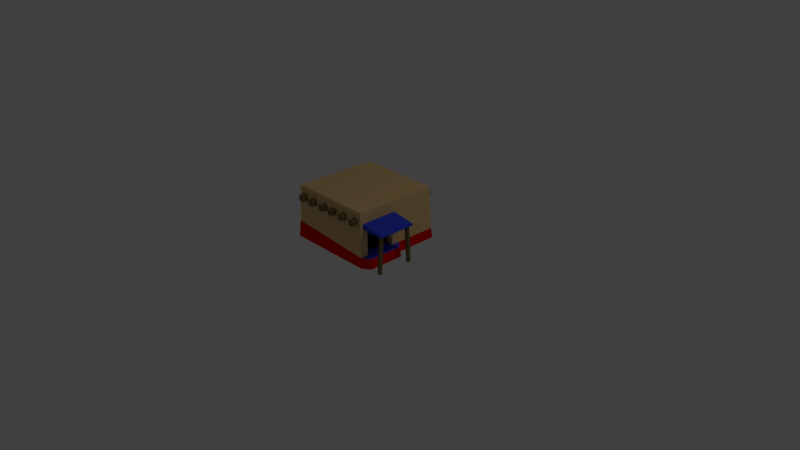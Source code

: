 # Source: vendor_2x2.blend  (saved by Blender 2.79.0; exported with 4.5.12 LTS)
import bpy
from mathutils import Matrix  # noqa: F401  (used for matrix-valued properties, if any)

bpy.ops.wm.read_factory_settings(use_empty=True)
scene = bpy.context.scene
scene.name = 'Scene'

# ---- collections
col_collection_1 = bpy.data.collections.new('Collection 1'); scene.collection.children.link(col_collection_1)

# ---- materials (node trees are filled in below, after node groups)
mat_material = bpy.data.materials.new('Material')
mat_material.alpha_threshold = 0.0
mat_material.use_transparent_shadow = False
mat_material.diffuse_color = (0.8, 0.542, 0.2398, 1.0)
mat_material.roughness = 0.5
mat_material.line_color = (0.0, 0.0, 0.0, 1.0)
mat_material_001 = bpy.data.materials.new('Material.001')
mat_material_001.alpha_threshold = 0.0
mat_material_001.use_transparent_shadow = False
mat_material_001.diffuse_color = (0.8, 0.0, 0.001913, 1.0)
mat_material_001.roughness = 0.5
mat_material_002 = bpy.data.materials.new('Material.002')
mat_material_002.alpha_threshold = 0.0
mat_material_002.use_transparent_shadow = False
mat_material_002.diffuse_color = (0.1902, 0.1425, 0.05832, 1.0)
mat_material_002.roughness = 0.5
mat_material_003 = bpy.data.materials.new('Material.003')
mat_material_003.alpha_threshold = 0.0
mat_material_003.use_transparent_shadow = False
mat_material_003.diffuse_color = (0.04396, 0.07437, 0.8, 1.0)
mat_material_003.roughness = 0.5
mat_material_004 = bpy.data.materials.new('Material.004')
mat_material_004.alpha_threshold = 0.0
mat_material_004.use_transparent_shadow = False
mat_material_004.diffuse_color = (0.0, 0.0, 0.0, 1.0)
mat_material_004.roughness = 0.5

# ---- material node trees

# ---- world
world_world = bpy.data.worlds.new('World'); scene.world = world_world
world_world.color = (0.05088, 0.05088, 0.05088)
world_world.use_sun_shadow = False
world_world.sun_shadow_jitter_overblur = 0.0
world_world.cycles.sampling_method = 'MANUAL'

# ---- cameras
cam_camera = bpy.data.cameras.new('Camera')
cam_camera.clip_end = 100.0
cam_camera.lens = 35.0
cam_camera.sensor_width = 32.0
cam_camera.sensor_height = 18.0
cam_camera.ortho_scale = 7.314
cam_camera.dof.focus_distance = 0.0
cam_camera.dof.aperture_fstop = 128.0

# ---- lights
light_lamp = bpy.data.lights.new('Lamp', 'POINT')
light_lamp.transmission_factor = 0.0
light_lamp.cutoff_distance = 30.0
light_lamp.energy = 100.0
light_lamp.shadow_buffer_clip_start = 1.001
light_lamp.shadow_soft_size = 0.1
light_lamp.shadow_maximum_resolution = 0.006
light_lamp.use_absolute_resolution = True

# ---- meshes
me_cube = bpy.data.meshes.new('Cube')
me_cube.from_pydata([(-0.4372, 0.3311, 0.001068), (0.2294, 0.3311, 0.001068), (0.2294, -0.3355, 0.001068), (-0.4372, -0.3355, 0.001068), (0.1955, 0.2971, 0.6458), (0.1955, -0.3016, 0.6458), (-0.4032, -0.3016, 0.6458), (0.2124, 0.3141, 0.1376), (0.2124, -0.3185, 0.1376), (-0.4202, -0.3185, 0.1891), (0.5335, -0.2629, 0.5126), (0.5335, -0.2629, 0.5356), (0.1826, -0.2629, 0.5126), (0.1826, -0.2629, 0.5855), (0.5335, 0.2616, 0.5126), (0.5335, 0.2616, 0.5356), (0.1826, 0.2616, 0.5126), (0.1826, 0.2616, 0.5855), (-0.6542, -0.3813, 0.5652), (0.193, 0.2946, 0.7413), (-0.4007, -0.2991, 0.7413), (0.193, -0.2991, 0.7413), (-0.6542, 0.9622, 0.5652), (-0.8492, -0.3813, 0.5652), (-0.731, -0.3813, 0.642), (-0.731, 0.9622, 0.642), (-0.731, -0.3813, 0.5652), (-0.731, 0.9622, 0.5652), (-0.6542, -0.3813, 0.642), (-0.6542, 0.9622, 0.642), (0.4957, 0.2229, -0.01321), (0.4957, 0.1913, 0.5295), (0.4547, 0.2229, -0.01321), (0.4547, 0.1913, 0.5295), (0.4957, 0.2638, -0.01082), (0.4957, 0.2322, 0.5319), (0.4547, 0.2638, -0.01082), (0.4547, 0.2322, 0.5319), (0.4957, -0.234, 0.5319), (0.4957, -0.2656, -0.01082), (0.4547, -0.234, 0.5319), (0.4547, -0.2656, -0.01082), (0.4957, -0.1931, 0.5295), (0.4957, -0.2247, -0.01321), (0.4547, -0.1931, 0.5295), (0.4547, -0.2247, -0.01321), (0.3353, 0.2503, 0.001068), (0.3353, -0.2548, 0.001068), (0.3183, 0.2375, 0.1376), (0.3183, -0.2419, 0.1376), (0.2106, 0.2012, 0.1363), (0.1973, 0.1903, 0.4712), (0.2106, -0.2056, 0.1363), (0.1973, -0.1947, 0.4712), (0.1176, 0.2012, 0.1363), (0.1043, 0.1903, 0.4712), (0.1176, -0.2056, 0.1363), (0.1043, -0.1947, 0.4712), (-0.06893, -0.3813, 0.5652), (-0.06893, -0.3813, 0.642), (-0.1457, -0.3813, 0.5652), (-0.1457, -0.3813, 0.642), (-0.06893, 0.9622, 0.5652), (-0.06893, 0.9622, 0.642), (-0.1457, 0.9622, 0.5652), (-0.1457, 0.9622, 0.642), (-0.264, -0.3813, 0.5652), (-0.264, -0.3813, 0.642), (-0.3408, -0.3813, 0.5652), (-0.3408, -0.3813, 0.642), (-0.264, 0.9622, 0.5652), (-0.264, 0.9622, 0.642), (-0.3408, 0.9622, 0.5652), (-0.3408, 0.9622, 0.642), (0.1401, -0.3813, 0.5652), (0.1401, -0.3813, 0.642), (0.06326, -0.3813, 0.5652), (0.06326, -0.3813, 0.642), (0.1401, 0.9622, 0.5652), (0.1401, 0.9622, 0.642), (0.06326, 0.9622, 0.5652), (0.06326, 0.9622, 0.642), (-0.4372, 0.9243, 0.001068), (0.2294, 0.9243, 0.001068), (-0.4202, 0.9073, 0.1841), (-0.4032, 0.8903, 0.6458), (0.2124, 0.9073, 0.1376), (0.1955, 0.8903, 0.6458), (-0.4007, 0.8878, 0.7413), (0.193, 0.8878, 0.7413), (-1.021, 0.3311, 0.001068), (-1.021, -0.3355, 0.001068), (-1.004, 0.3141, 0.2294), (-0.9875, 0.2971, 0.6458), (-1.004, -0.3185, 0.2294), (-0.9875, -0.3016, 0.6458), (-0.9875, 0.8903, 0.6458), (-0.985, 0.2946, 0.7413), (-0.985, 0.8878, 0.7413), (-0.985, -0.2991, 0.7413), (-1.004, 0.9073, 0.2294), (-1.021, 0.9243, 0.001068), (-0.8492, -0.3813, 0.642), (-0.926, -0.3813, 0.5652), (-0.926, -0.3813, 0.642), (-0.8492, 0.9622, 0.5652), (-0.8492, 0.9622, 0.642), (-0.926, 0.9622, 0.5652), (-0.926, 0.9622, 0.642), (-0.4452, -0.3813, 0.5652), (-0.4452, -0.3813, 0.642), (-0.522, -0.3813, 0.5652), (-0.522, -0.3813, 0.642), (-0.4452, 0.9622, 0.5652), (-0.4452, 0.9622, 0.642), (-0.522, 0.9622, 0.5652), (-0.522, 0.9622, 0.642)], [], [(0, 1, 2, 3), (5, 4, 19, 21), (82, 0, 90, 101), (4, 5, 53, 51), (8, 5, 6, 9), (88, 85, 96, 98), (26, 24, 25, 27), (2, 8, 9, 3), (1, 7, 48, 46), (19, 4, 87, 89), (10, 11, 13, 12), (12, 13, 17, 16), (16, 17, 15, 14), (14, 15, 11, 10), (12, 16, 14, 10), (17, 13, 11, 15), (103, 107, 105, 23), (18, 28, 24, 26), (6, 5, 21, 20), (85, 84, 100, 96), (105, 106, 102, 23), (107, 108, 106, 105), (103, 104, 108, 107), (23, 102, 104, 103), (25, 24, 28, 29), (27, 25, 29, 22), (26, 27, 22, 18), (22, 29, 28, 18), (30, 31, 33, 32), (32, 33, 37, 36), (36, 37, 35, 34), (34, 35, 31, 30), (32, 36, 34, 30), (37, 33, 31, 35), (43, 39, 41, 45), (43, 42, 38, 39), (45, 44, 42, 43), (41, 40, 44, 45), (38, 42, 44, 40), (39, 38, 40, 41), (46, 48, 49, 47), (7, 8, 49, 48), (2, 1, 46, 47), (8, 2, 47, 49), (53, 52, 56, 57), (5, 8, 52, 53), (7, 4, 51, 50), (8, 7, 50, 52), (54, 55, 57, 56), (51, 53, 57, 55), (50, 51, 55, 54), (52, 50, 54, 56), (58, 59, 61, 60), (60, 61, 65, 64), (64, 65, 63, 62), (62, 63, 59, 58), (60, 64, 62, 58), (65, 61, 59, 63), (66, 67, 69, 68), (68, 69, 73, 72), (72, 73, 71, 70), (70, 71, 67, 66), (68, 72, 70, 66), (73, 69, 67, 71), (74, 75, 77, 76), (76, 77, 81, 80), (80, 81, 79, 78), (78, 79, 75, 74), (76, 80, 78, 74), (81, 77, 75, 79), (84, 85, 87, 86), (82, 84, 86, 83), (87, 85, 88, 89), (89, 98, 99, 21), (4, 7, 86, 87), (7, 1, 83, 86), (6, 20, 99, 95), (1, 0, 82, 83), (90, 92, 100, 101), (92, 90, 91, 94), (93, 92, 94, 95), (93, 97, 98, 96), (93, 95, 99, 97), (92, 93, 96, 100), (9, 6, 95, 94), (0, 3, 91, 90), (84, 82, 101, 100), (3, 9, 94, 91), (108, 104, 102, 106), (109, 110, 112, 111), (111, 112, 116, 115), (115, 116, 114, 113), (113, 114, 110, 109), (111, 115, 113, 109), (116, 112, 110, 114)])
me_cube.polygons.foreach_set('material_index', [0, 0, 0, 0, 0, 0, 2, 1, 1, 0, 3, 3, 3, 3, 3, 3, 2, 2, 0, 0, 2, 2, 2, 2, 2, 2, 2, 2, 2, 2, 2, 2, 2, 2, 2, 2, 2, 2, 2, 2, 1, 3, 0, 1, 0, 0, 0, 0, 4, 0, 0, 3, 2, 2, 2, 2, 2, 2, 2, 2, 2, 2, 2, 2, 2, 2, 2, 2, 2, 2, 0, 1, 0, 0, 0, 1, 0, 0, 1, 1, 0, 0, 0, 0, 0, 0, 1, 1, 2, 2, 2, 2, 2, 2, 2])
me_cube.materials.append(mat_material)
me_cube.materials.append(mat_material_001)
me_cube.materials.append(mat_material_002)
me_cube.materials.append(mat_material_003)
me_cube.materials.append(mat_material_004)
me_cube.use_remesh_preserve_volume = False
me_cube.use_remesh_preserve_attributes = False
me_cube.use_mirror_vertex_groups = False
me_cube.update()

# ---- objects
ob_cube = bpy.data.objects.new('Cube', me_cube)
ob_lamp = bpy.data.objects.new('Lamp', light_lamp)
ob_camera = bpy.data.objects.new('Camera', cam_camera)

# ---- transforms, parenting, visibility, modifiers, constraints
ob_cube.location = (0.0, 0.0, 0.0)
ob_cube.lock_rotations_4d = False
ob_cube.empty_display_type = 'ARROWS'
ob_cube.lineart.crease_threshold = 0.0
ob_lamp.parent = ob_cube
ob_lamp.location = (4.076, 1.005, 5.904)
ob_lamp.rotation_euler = (0.6503, 0.05522, 1.866)
ob_lamp.lock_rotations_4d = False
ob_lamp.empty_display_type = 'ARROWS'
ob_lamp.color = (0.0, 0.0, 0.0, 0.0)
ob_lamp.lineart.crease_threshold = 0.0
ob_camera.location = (7.481, -6.508, 5.344)
ob_camera.rotation_euler = (1.109, 0.0, 0.8149)
ob_camera.lock_rotations_4d = False
ob_camera.empty_display_type = 'ARROWS'
ob_camera.color = (0.0, 0.0, 0.0, 0.0)
ob_camera.display_type = 'WIRE'
ob_camera.lineart.crease_threshold = 0.0

# ---- collection membership
col_collection_1.objects.link(ob_cube)
col_collection_1.objects.link(ob_lamp)
col_collection_1.objects.link(ob_camera)

# ---- scene / render settings (as saved in the file)
scene.camera = ob_camera
scene.frame_start = 1; scene.frame_end = 250; scene.frame_set(114)
scene.render.engine = 'BLENDER_EEVEE_NEXT'
scene.render.resolution_percentage = 50
scene.render.dither_intensity = 0.0
scene.cycles.use_denoising = False
scene.cycles.samples = 128
scene.cycles.sampling_pattern = 'TABULATED_SOBOL'
scene.cycles.use_adaptive_sampling = False
scene.cycles.use_light_tree = False
scene.cycles.blur_glossy = 0.0
scene.cycles.sample_clamp_indirect = 0.0
scene.view_settings.view_transform = 'Standard'
bpy.context.view_layer.update()
